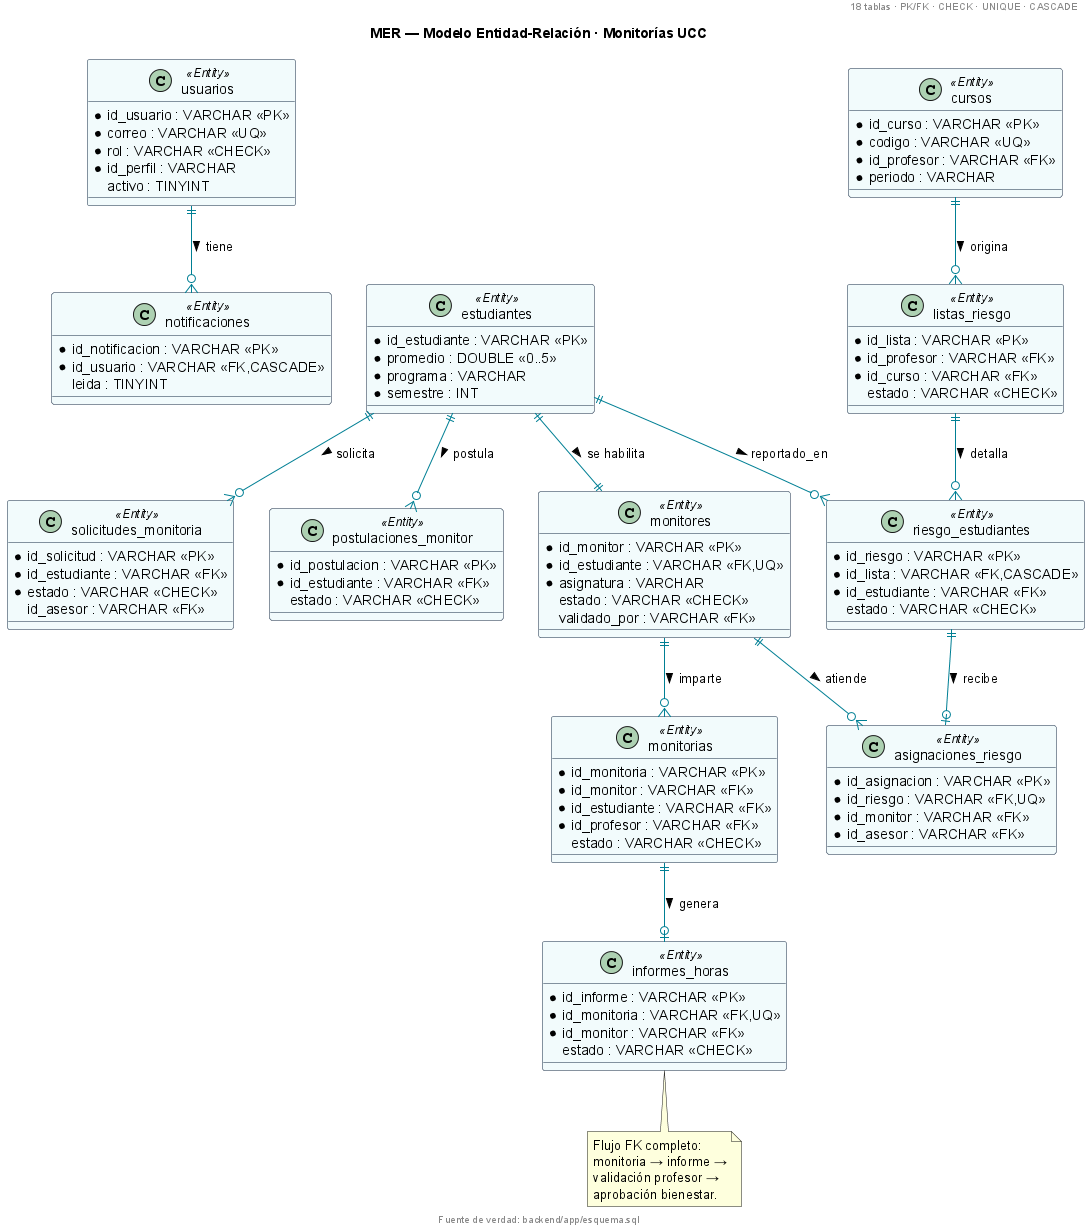

The diagram above was rendered by PlantUML. Its source (embedded in the PNG):
@startuml
' ============================================================
' MER — Entidades, llaves y cardinalidades (fuente: esquema.sql)
' ============================================================
title MER — Modelo Entidad-Relación · Monitorías UCC
header 18 tablas · PK/FK · CHECK · UNIQUE · CASCADE
footer Fuente de verdad: backend/app/esquema.sql

skinparam class {
  BackgroundColor #f2fbfc
  BorderColor #132740
  ArrowColor #007f94
}

class "usuarios" <<Entity>> {
  {field} * id_usuario : VARCHAR <<PK>>
  {field} * correo : VARCHAR <<UQ>>
  {field} * rol : VARCHAR <<CHECK>>
  {field} * id_perfil : VARCHAR
  {field} activo : TINYINT
}

class "estudiantes" <<Entity>> {
  {field} * id_estudiante : VARCHAR <<PK>>
  {field} * promedio : DOUBLE <<0..5>>
  {field} * programa : VARCHAR
  {field} * semestre : INT
}

class "monitores" <<Entity>> {
  {field} * id_monitor : VARCHAR <<PK>>
  {field} * id_estudiante : VARCHAR <<FK,UQ>>
  {field} * asignatura : VARCHAR
  {field} estado : VARCHAR <<CHECK>>
  {field} validado_por : VARCHAR <<FK>>
}

class "cursos" <<Entity>> {
  {field} * id_curso : VARCHAR <<PK>>
  {field} * codigo : VARCHAR <<UQ>>
  {field} * id_profesor : VARCHAR <<FK>>
  {field} * periodo : VARCHAR
}

class "solicitudes_monitoria" <<Entity>> {
  {field} * id_solicitud : VARCHAR <<PK>>
  {field} * id_estudiante : VARCHAR <<FK>>
  {field} * estado : VARCHAR <<CHECK>>
  {field} id_asesor : VARCHAR <<FK>>
}

class "postulaciones_monitor" <<Entity>> {
  {field} * id_postulacion : VARCHAR <<PK>>
  {field} * id_estudiante : VARCHAR <<FK>>
  {field} estado : VARCHAR <<CHECK>>
}

class "listas_riesgo" <<Entity>> {
  {field} * id_lista : VARCHAR <<PK>>
  {field} * id_profesor : VARCHAR <<FK>>
  {field} * id_curso : VARCHAR <<FK>>
  {field} estado : VARCHAR <<CHECK>>
}

class "riesgo_estudiantes" <<Entity>> {
  {field} * id_riesgo : VARCHAR <<PK>>
  {field} * id_lista : VARCHAR <<FK,CASCADE>>
  {field} * id_estudiante : VARCHAR <<FK>>
  {field} estado : VARCHAR <<CHECK>>
}

class "asignaciones_riesgo" <<Entity>> {
  {field} * id_asignacion : VARCHAR <<PK>>
  {field} * id_riesgo : VARCHAR <<FK,UQ>>
  {field} * id_monitor : VARCHAR <<FK>>
  {field} * id_asesor : VARCHAR <<FK>>
}

class "monitorias" <<Entity>> {
  {field} * id_monitoria : VARCHAR <<PK>>
  {field} * id_monitor : VARCHAR <<FK>>
  {field} * id_estudiante : VARCHAR <<FK>>
  {field} * id_profesor : VARCHAR <<FK>>
  {field} estado : VARCHAR <<CHECK>>
}

class "informes_horas" <<Entity>> {
  {field} * id_informe : VARCHAR <<PK>>
  {field} * id_monitoria : VARCHAR <<FK,UQ>>
  {field} * id_monitor : VARCHAR <<FK>>
  {field} estado : VARCHAR <<CHECK>>
}

class "notificaciones" <<Entity>> {
  {field} * id_notificacion : VARCHAR <<PK>>
  {field} * id_usuario : VARCHAR <<FK,CASCADE>>
  {field} leida : TINYINT
}

"usuarios" ||--o{ "notificaciones" : tiene >
"estudiantes" ||--|| "monitores" : "se habilita >"
"estudiantes" ||--o{ "solicitudes_monitoria" : solicita >
"estudiantes" ||--o{ "postulaciones_monitor" : postula >
"estudiantes" ||--o{ "riesgo_estudiantes" : reportado_en >
"cursos" ||--o{ "listas_riesgo" : origina >
"listas_riesgo" ||--o{ "riesgo_estudiantes" : detalla >
"riesgo_estudiantes" ||--o| "asignaciones_riesgo" : recibe >
"monitores" ||--o{ "asignaciones_riesgo" : atiende >
"monitores" ||--o{ "monitorias" : imparte >
"monitorias" ||--o| "informes_horas" : genera >

note bottom of "informes_horas"
  Flujo FK completo:
  monitoria → informe →
  validación profesor →
  aprobación bienestar.
end note
@enduml